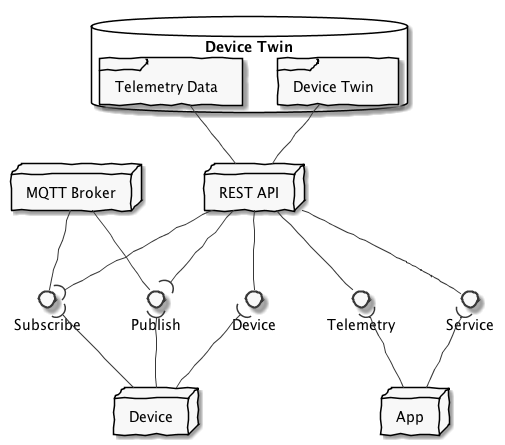

The diagram above was rendered by PlantUML. Its source (embedded in the PNG):
@startuml
skinparam handwritten true
skinparam monochrome true

node mqtt as "MQTT Broker"
node device as "Device"
node server as "REST API"
node app as "App"
database db as "Device Twin" {
    frame twin as "Device Twin"
    frame telemetry as "Telemetry Data"
}
interface Publish
interface Subscribe
interface Telemetry
interface Device
interface Service


mqtt -- Publish
mqtt -- Subscribe
server --( Publish 
server --( Subscribe
server --() Device
server --() Service
server --() Telemetry
twin -- server
telemetry -- server
Service )-- app
Telemetry )-- app
Publish )-- device 
Subscribe )-- device
Device )-- device

@enduml